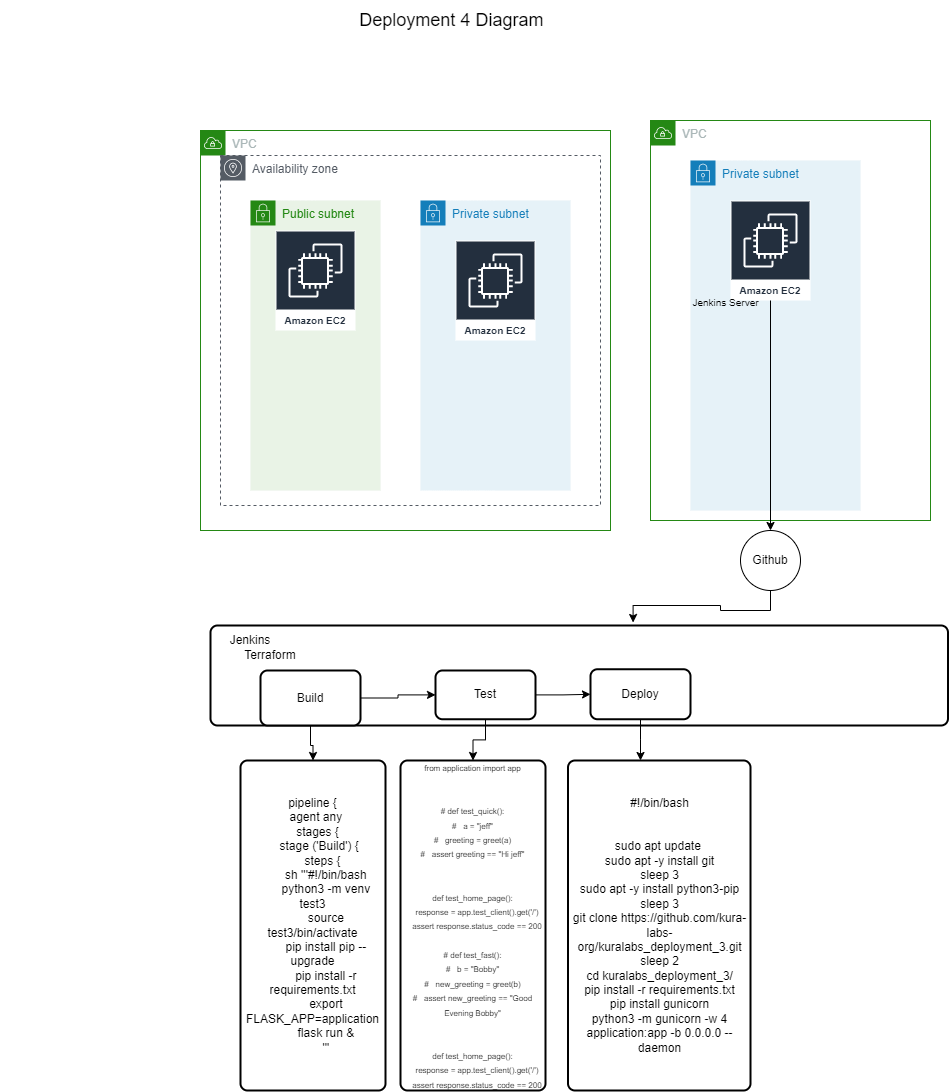

The diagram above was exported from draw.io. Its source (the exported page's mxGraphModel, read from the mxfile embedded in the PNG):
<mxGraphModel dx="1870" dy="1631" grid="1" gridSize="10" guides="1" tooltips="1" connect="1" arrows="1" fold="1" page="1" pageScale="1" pageWidth="850" pageHeight="1100" math="0" shadow="0">
  <root>
    <mxCell id="0" />
    <mxCell id="1" parent="0" />
    <mxCell id="2WQdkFMKXtzWxy_-7QzK-1" value="VPC" style="points=[[0,0],[0.25,0],[0.5,0],[0.75,0],[1,0],[1,0.25],[1,0.5],[1,0.75],[1,1],[0.75,1],[0.5,1],[0.25,1],[0,1],[0,0.75],[0,0.5],[0,0.25]];outlineConnect=0;gradientColor=none;html=1;whiteSpace=wrap;fontSize=12;fontStyle=0;container=1;pointerEvents=0;collapsible=0;recursiveResize=0;shape=mxgraph.aws4.group;grIcon=mxgraph.aws4.group_vpc;strokeColor=#248814;fillColor=none;verticalAlign=top;align=left;spacingLeft=30;fontColor=#AAB7B8;dashed=0;" parent="1" vertex="1">
      <mxGeometry x="90" y="80" width="410" height="400" as="geometry" />
    </mxCell>
    <mxCell id="2WQdkFMKXtzWxy_-7QzK-8" value="Public subnet" style="points=[[0,0],[0.25,0],[0.5,0],[0.75,0],[1,0],[1,0.25],[1,0.5],[1,0.75],[1,1],[0.75,1],[0.5,1],[0.25,1],[0,1],[0,0.75],[0,0.5],[0,0.25]];outlineConnect=0;gradientColor=none;html=1;whiteSpace=wrap;fontSize=12;fontStyle=0;container=1;pointerEvents=0;collapsible=0;recursiveResize=0;shape=mxgraph.aws4.group;grIcon=mxgraph.aws4.group_security_group;grStroke=0;strokeColor=#248814;fillColor=#E9F3E6;verticalAlign=top;align=left;spacingLeft=30;fontColor=#248814;dashed=0;" parent="2WQdkFMKXtzWxy_-7QzK-1" vertex="1">
      <mxGeometry x="50" y="70" width="130" height="290" as="geometry" />
    </mxCell>
    <mxCell id="2WQdkFMKXtzWxy_-7QzK-6" value="Amazon EC2" style="sketch=0;outlineConnect=0;fontColor=#232F3E;gradientColor=none;strokeColor=#ffffff;fillColor=#232F3E;dashed=0;verticalLabelPosition=middle;verticalAlign=bottom;align=center;html=1;whiteSpace=wrap;fontSize=10;fontStyle=1;spacing=3;shape=mxgraph.aws4.productIcon;prIcon=mxgraph.aws4.ec2;" parent="2WQdkFMKXtzWxy_-7QzK-1" vertex="1">
      <mxGeometry x="75" y="100" width="80" height="100" as="geometry" />
    </mxCell>
    <mxCell id="2WQdkFMKXtzWxy_-7QzK-3" value="Availability zone" style="sketch=0;outlineConnect=0;gradientColor=none;html=1;whiteSpace=wrap;fontSize=12;fontStyle=0;shape=mxgraph.aws4.group;grIcon=mxgraph.aws4.group_availability_zone;strokeColor=#545B64;fillColor=none;verticalAlign=top;align=left;spacingLeft=30;fontColor=#545B64;dashed=1;" parent="2WQdkFMKXtzWxy_-7QzK-1" vertex="1">
      <mxGeometry x="20" y="25" width="380" height="350" as="geometry" />
    </mxCell>
    <mxCell id="tPGIc68qLNugUFFPVOlY-12" value="Private subnet" style="points=[[0,0],[0.25,0],[0.5,0],[0.75,0],[1,0],[1,0.25],[1,0.5],[1,0.75],[1,1],[0.75,1],[0.5,1],[0.25,1],[0,1],[0,0.75],[0,0.5],[0,0.25]];outlineConnect=0;gradientColor=none;html=1;whiteSpace=wrap;fontSize=12;fontStyle=0;container=1;pointerEvents=0;collapsible=0;recursiveResize=0;shape=mxgraph.aws4.group;grIcon=mxgraph.aws4.group_security_group;grStroke=0;strokeColor=#147EBA;fillColor=#E6F2F8;verticalAlign=top;align=left;spacingLeft=30;fontColor=#147EBA;dashed=0;" parent="2WQdkFMKXtzWxy_-7QzK-1" vertex="1">
      <mxGeometry x="220" y="70" width="150" height="290" as="geometry" />
    </mxCell>
    <mxCell id="tPGIc68qLNugUFFPVOlY-13" value="Amazon EC2" style="sketch=0;outlineConnect=0;fontColor=#232F3E;gradientColor=none;strokeColor=#ffffff;fillColor=#232F3E;dashed=0;verticalLabelPosition=middle;verticalAlign=bottom;align=center;html=1;whiteSpace=wrap;fontSize=10;fontStyle=1;spacing=3;shape=mxgraph.aws4.productIcon;prIcon=mxgraph.aws4.ec2;" parent="tPGIc68qLNugUFFPVOlY-12" vertex="1">
      <mxGeometry x="35" y="40" width="80" height="100" as="geometry" />
    </mxCell>
    <mxCell id="2WQdkFMKXtzWxy_-7QzK-2" value="VPC" style="points=[[0,0],[0.25,0],[0.5,0],[0.75,0],[1,0],[1,0.25],[1,0.5],[1,0.75],[1,1],[0.75,1],[0.5,1],[0.25,1],[0,1],[0,0.75],[0,0.5],[0,0.25]];outlineConnect=0;gradientColor=none;html=1;whiteSpace=wrap;fontSize=12;fontStyle=0;container=1;pointerEvents=0;collapsible=0;recursiveResize=0;shape=mxgraph.aws4.group;grIcon=mxgraph.aws4.group_vpc;strokeColor=#248814;fillColor=none;verticalAlign=top;align=left;spacingLeft=30;fontColor=#AAB7B8;dashed=0;" parent="1" vertex="1">
      <mxGeometry x="540" y="70" width="280" height="400" as="geometry" />
    </mxCell>
    <mxCell id="2WQdkFMKXtzWxy_-7QzK-9" value="Private subnet" style="points=[[0,0],[0.25,0],[0.5,0],[0.75,0],[1,0],[1,0.25],[1,0.5],[1,0.75],[1,1],[0.75,1],[0.5,1],[0.25,1],[0,1],[0,0.75],[0,0.5],[0,0.25]];outlineConnect=0;gradientColor=none;html=1;whiteSpace=wrap;fontSize=12;fontStyle=0;container=1;pointerEvents=0;collapsible=0;recursiveResize=0;shape=mxgraph.aws4.group;grIcon=mxgraph.aws4.group_security_group;grStroke=0;strokeColor=#147EBA;fillColor=#E6F2F8;verticalAlign=top;align=left;spacingLeft=30;fontColor=#147EBA;dashed=0;" parent="2WQdkFMKXtzWxy_-7QzK-2" vertex="1">
      <mxGeometry x="40" y="40" width="170" height="350" as="geometry" />
    </mxCell>
    <mxCell id="2WQdkFMKXtzWxy_-7QzK-5" value="Amazon EC2" style="sketch=0;outlineConnect=0;fontColor=#232F3E;gradientColor=none;strokeColor=#ffffff;fillColor=#232F3E;dashed=0;verticalLabelPosition=middle;verticalAlign=bottom;align=center;html=1;whiteSpace=wrap;fontSize=10;fontStyle=1;spacing=3;shape=mxgraph.aws4.productIcon;prIcon=mxgraph.aws4.ec2;" parent="2WQdkFMKXtzWxy_-7QzK-9" vertex="1">
      <mxGeometry x="40" y="40" width="80" height="100" as="geometry" />
    </mxCell>
    <mxCell id="2WQdkFMKXtzWxy_-7QzK-12" value="&lt;font style=&quot;font-size: 10px;&quot;&gt;Jenkins Server&lt;/font&gt;" style="text;html=1;align=center;verticalAlign=middle;resizable=0;points=[];autosize=1;strokeColor=none;fillColor=none;fontSize=18;" parent="2WQdkFMKXtzWxy_-7QzK-9" vertex="1">
      <mxGeometry x="-10" y="120" width="90" height="40" as="geometry" />
    </mxCell>
    <mxCell id="2WQdkFMKXtzWxy_-7QzK-4" value="&amp;nbsp; &amp;nbsp; &amp;nbsp; &amp;nbsp; &amp;nbsp; &amp;nbsp; &amp;nbsp; &amp;nbsp; &amp;nbsp; &amp;nbsp; &amp;nbsp; &amp;nbsp; &amp;nbsp; &amp;nbsp; &amp;nbsp; &amp;nbsp; &amp;nbsp; &amp;nbsp; &amp;nbsp; &amp;nbsp; &amp;nbsp; &amp;nbsp; &amp;nbsp; &amp;nbsp; &amp;nbsp; &amp;nbsp; &amp;nbsp; &amp;nbsp; &amp;nbsp; &amp;nbsp; &amp;nbsp; &amp;nbsp; &amp;nbsp; &amp;nbsp; &amp;nbsp; &amp;nbsp; &amp;nbsp; &amp;nbsp; &amp;nbsp; &amp;nbsp; &amp;nbsp; &amp;nbsp; &amp;nbsp; &amp;nbsp; &amp;nbsp; &amp;nbsp; &amp;nbsp; &amp;nbsp; &amp;nbsp; &amp;nbsp; &amp;nbsp; &amp;nbsp; &lt;font style=&quot;font-size: 18px;&quot;&gt;Deployment 4 Diagram&amp;nbsp;&lt;/font&gt;" style="text;html=1;align=center;verticalAlign=middle;resizable=0;points=[];autosize=1;strokeColor=none;fillColor=none;" parent="1" vertex="1">
      <mxGeometry x="-110" y="-50" width="560" height="40" as="geometry" />
    </mxCell>
    <mxCell id="2WQdkFMKXtzWxy_-7QzK-21" value="" style="edgeStyle=orthogonalEdgeStyle;rounded=0;orthogonalLoop=1;jettySize=auto;html=1;fontSize=10;entryX=0.573;entryY=-0.03;entryDx=0;entryDy=0;entryPerimeter=0;" parent="1" source="2WQdkFMKXtzWxy_-7QzK-10" target="2WQdkFMKXtzWxy_-7QzK-13" edge="1">
      <mxGeometry relative="1" as="geometry" />
    </mxCell>
    <mxCell id="2WQdkFMKXtzWxy_-7QzK-10" value="Github" style="ellipse;whiteSpace=wrap;html=1;aspect=fixed;" parent="1" vertex="1">
      <mxGeometry x="630" y="480" width="60" height="60" as="geometry" />
    </mxCell>
    <mxCell id="2WQdkFMKXtzWxy_-7QzK-11" style="edgeStyle=orthogonalEdgeStyle;rounded=0;orthogonalLoop=1;jettySize=auto;html=1;fontSize=18;" parent="1" source="2WQdkFMKXtzWxy_-7QzK-5" target="2WQdkFMKXtzWxy_-7QzK-10" edge="1">
      <mxGeometry relative="1" as="geometry" />
    </mxCell>
    <mxCell id="2WQdkFMKXtzWxy_-7QzK-13" value="" style="rounded=1;whiteSpace=wrap;html=1;absoluteArcSize=1;arcSize=14;strokeWidth=2;" parent="1" vertex="1">
      <mxGeometry x="100" y="575" width="737.5" height="100" as="geometry" />
    </mxCell>
    <mxCell id="2WQdkFMKXtzWxy_-7QzK-20" value="" style="edgeStyle=orthogonalEdgeStyle;rounded=0;orthogonalLoop=1;jettySize=auto;html=1;fontSize=10;" parent="1" source="2WQdkFMKXtzWxy_-7QzK-14" target="2WQdkFMKXtzWxy_-7QzK-17" edge="1">
      <mxGeometry relative="1" as="geometry" />
    </mxCell>
    <mxCell id="2WQdkFMKXtzWxy_-7QzK-23" value="" style="edgeStyle=orthogonalEdgeStyle;rounded=0;orthogonalLoop=1;jettySize=auto;html=1;fontSize=10;" parent="1" source="2WQdkFMKXtzWxy_-7QzK-14" target="2WQdkFMKXtzWxy_-7QzK-15" edge="1">
      <mxGeometry relative="1" as="geometry" />
    </mxCell>
    <mxCell id="2WQdkFMKXtzWxy_-7QzK-14" value="Build" style="rounded=1;whiteSpace=wrap;html=1;absoluteArcSize=1;arcSize=14;strokeWidth=2;" parent="1" vertex="1">
      <mxGeometry x="150" y="620" width="100" height="55" as="geometry" />
    </mxCell>
    <mxCell id="2WQdkFMKXtzWxy_-7QzK-19" value="" style="edgeStyle=orthogonalEdgeStyle;rounded=0;orthogonalLoop=1;jettySize=auto;html=1;fontSize=10;" parent="1" source="2WQdkFMKXtzWxy_-7QzK-15" target="2WQdkFMKXtzWxy_-7QzK-18" edge="1">
      <mxGeometry relative="1" as="geometry" />
    </mxCell>
    <mxCell id="2WQdkFMKXtzWxy_-7QzK-24" value="" style="edgeStyle=orthogonalEdgeStyle;rounded=0;orthogonalLoop=1;jettySize=auto;html=1;fontSize=10;" parent="1" source="2WQdkFMKXtzWxy_-7QzK-15" target="2WQdkFMKXtzWxy_-7QzK-16" edge="1">
      <mxGeometry relative="1" as="geometry" />
    </mxCell>
    <mxCell id="2WQdkFMKXtzWxy_-7QzK-15" value="Test" style="rounded=1;whiteSpace=wrap;html=1;absoluteArcSize=1;arcSize=14;strokeWidth=2;" parent="1" vertex="1">
      <mxGeometry x="325" y="620" width="100" height="48.75" as="geometry" />
    </mxCell>
    <mxCell id="tPGIc68qLNugUFFPVOlY-11" value="" style="edgeStyle=elbowEdgeStyle;rounded=0;orthogonalLoop=1;jettySize=auto;html=1;fontSize=8;" parent="1" source="2WQdkFMKXtzWxy_-7QzK-16" target="2WQdkFMKXtzWxy_-7QzK-25" edge="1">
      <mxGeometry relative="1" as="geometry" />
    </mxCell>
    <mxCell id="2WQdkFMKXtzWxy_-7QzK-16" value="Deploy" style="rounded=1;whiteSpace=wrap;html=1;absoluteArcSize=1;arcSize=14;strokeWidth=2;" parent="1" vertex="1">
      <mxGeometry x="480" y="618.75" width="100" height="50" as="geometry" />
    </mxCell>
    <mxCell id="2WQdkFMKXtzWxy_-7QzK-17" value="pipeline {&#10;  agent any&#10;   stages {&#10;    stage ('Build') {&#10;      steps {&#10;        sh '''#!/bin/bash&#10;        python3 -m venv test3&#10;        source test3/bin/activate&#10;        pip install pip --upgrade&#10;        pip install -r requirements.txt&#10;        export FLASK_APP=application&#10;        flask run &amp;&#10;        '''" style="rounded=1;whiteSpace=wrap;html=1;absoluteArcSize=1;arcSize=14;strokeWidth=2;" parent="1" vertex="1">
      <mxGeometry x="130" y="710" width="145" height="330" as="geometry" />
    </mxCell>
    <mxCell id="2WQdkFMKXtzWxy_-7QzK-18" value="&lt;font style=&quot;font-size: 8px;&quot;&gt;from application import app&lt;br&gt;&lt;br&gt;&lt;br&gt;# def test_quick():&lt;br&gt;#&amp;nbsp; &amp;nbsp;a = &quot;jeff&quot;&lt;br&gt;#&amp;nbsp; &amp;nbsp;greeting = greet(a)&lt;br&gt;#&amp;nbsp; &amp;nbsp;assert greeting == &quot;Hi jeff&quot;&lt;br&gt;&lt;br&gt;&lt;br&gt;def test_home_page():&lt;br&gt;&amp;nbsp; &amp;nbsp; response = app.test_client().get('/')&lt;br&gt;&amp;nbsp; &amp;nbsp; assert response.status_code == 200&lt;br&gt;&amp;nbsp; &amp;nbsp;&amp;nbsp;&lt;br&gt;# def test_fast():&lt;br&gt;#&amp;nbsp; &amp;nbsp;b = &quot;Bobby&quot;&lt;br&gt;#&amp;nbsp; &amp;nbsp;new_greeting = greet(b)&lt;br&gt;#&amp;nbsp; &amp;nbsp;assert new_greeting == &quot;Good Evening Bobby&quot;&lt;br&gt;&lt;br&gt;&lt;br&gt;def test_home_page():&lt;br&gt;&amp;nbsp; &amp;nbsp; response = app.test_client().get('/')&lt;br&gt;&amp;nbsp; &amp;nbsp; assert response.status_code == 200&lt;/font&gt;" style="rounded=1;whiteSpace=wrap;html=1;absoluteArcSize=1;arcSize=14;strokeWidth=2;" parent="1" vertex="1">
      <mxGeometry x="290" y="710" width="145" height="330" as="geometry" />
    </mxCell>
    <mxCell id="2WQdkFMKXtzWxy_-7QzK-25" value="#!/bin/bash&#10;&#10;&#10;sudo apt update &#10;sudo apt -y install git&#10;sleep 3&#10;sudo apt -y install python3-pip&#10;sleep 3&#10;git clone https://github.com/kura-labs-org/kuralabs_deployment_3.git&#10;sleep 2&#10;cd kuralabs_deployment_3/&#10;pip install -r requirements.txt&#10;pip install gunicorn&#10;python3 -m gunicorn -w 4 application:app -b 0.0.0.0 --daemon" style="rounded=1;whiteSpace=wrap;html=1;absoluteArcSize=1;arcSize=14;strokeWidth=2;" parent="1" vertex="1">
      <mxGeometry x="457.5" y="710" width="182.5" height="330" as="geometry" />
    </mxCell>
    <mxCell id="tPGIc68qLNugUFFPVOlY-5" value="Jenkins" style="text;html=1;strokeColor=none;fillColor=none;align=center;verticalAlign=middle;whiteSpace=wrap;rounded=0;" parent="1" vertex="1">
      <mxGeometry x="110" y="575" width="60" height="30" as="geometry" />
    </mxCell>
    <mxCell id="tPGIc68qLNugUFFPVOlY-6" value="Terraform" style="text;html=1;strokeColor=none;fillColor=none;align=center;verticalAlign=middle;whiteSpace=wrap;rounded=0;" parent="1" vertex="1">
      <mxGeometry x="130" y="600" width="60" height="10" as="geometry" />
    </mxCell>
  </root>
</mxGraphModel>